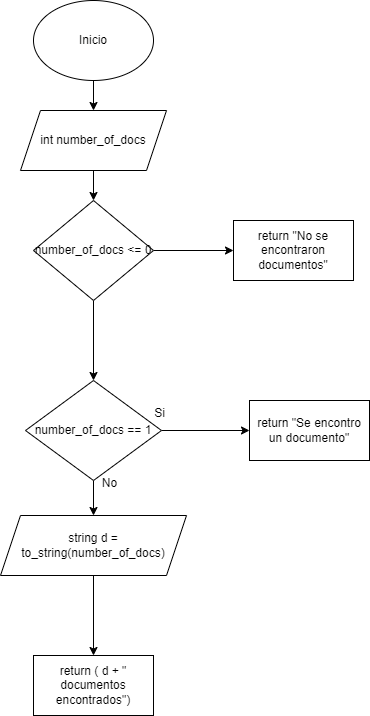

The diagram above was exported from draw.io. Its source (the exported page's mxGraphModel, read from the mxfile embedded in the PNG):
<mxGraphModel dx="546" dy="597" grid="1" gridSize="10" guides="1" tooltips="1" connect="1" arrows="1" fold="1" page="1" pageScale="1" pageWidth="827" pageHeight="1169" math="0" shadow="0">
  <root>
    <mxCell id="0" />
    <mxCell id="1" parent="0" />
    <mxCell id="AMebATFd8I8biFb11Y9r-3" value="" style="edgeStyle=orthogonalEdgeStyle;rounded=0;orthogonalLoop=1;jettySize=auto;html=1;" edge="1" parent="1" source="AMebATFd8I8biFb11Y9r-1" target="AMebATFd8I8biFb11Y9r-2">
      <mxGeometry relative="1" as="geometry" />
    </mxCell>
    <mxCell id="AMebATFd8I8biFb11Y9r-1" value="Inicio" style="ellipse;whiteSpace=wrap;html=1;" vertex="1" parent="1">
      <mxGeometry x="354" y="40" width="120" height="80" as="geometry" />
    </mxCell>
    <mxCell id="AMebATFd8I8biFb11Y9r-5" value="" style="edgeStyle=orthogonalEdgeStyle;rounded=0;orthogonalLoop=1;jettySize=auto;html=1;" edge="1" parent="1" source="AMebATFd8I8biFb11Y9r-2" target="AMebATFd8I8biFb11Y9r-4">
      <mxGeometry relative="1" as="geometry" />
    </mxCell>
    <mxCell id="AMebATFd8I8biFb11Y9r-2" value="int number_of_docs" style="shape=parallelogram;perimeter=parallelogramPerimeter;whiteSpace=wrap;html=1;fixedSize=1;" vertex="1" parent="1">
      <mxGeometry x="341" y="150" width="146" height="60" as="geometry" />
    </mxCell>
    <mxCell id="AMebATFd8I8biFb11Y9r-7" value="" style="edgeStyle=orthogonalEdgeStyle;rounded=0;orthogonalLoop=1;jettySize=auto;html=1;" edge="1" parent="1" source="AMebATFd8I8biFb11Y9r-4" target="AMebATFd8I8biFb11Y9r-6">
      <mxGeometry relative="1" as="geometry" />
    </mxCell>
    <mxCell id="AMebATFd8I8biFb11Y9r-9" value="" style="edgeStyle=orthogonalEdgeStyle;rounded=0;orthogonalLoop=1;jettySize=auto;html=1;" edge="1" parent="1" source="AMebATFd8I8biFb11Y9r-4" target="AMebATFd8I8biFb11Y9r-8">
      <mxGeometry relative="1" as="geometry" />
    </mxCell>
    <mxCell id="AMebATFd8I8biFb11Y9r-4" value="number_of_docs &amp;lt;= 0" style="rhombus;whiteSpace=wrap;html=1;" vertex="1" parent="1">
      <mxGeometry x="354" y="240" width="120" height="100" as="geometry" />
    </mxCell>
    <mxCell id="AMebATFd8I8biFb11Y9r-6" value="return &quot;No se encontraron documentos&quot;" style="whiteSpace=wrap;html=1;" vertex="1" parent="1">
      <mxGeometry x="554" y="260" width="120" height="60" as="geometry" />
    </mxCell>
    <mxCell id="AMebATFd8I8biFb11Y9r-11" value="" style="edgeStyle=orthogonalEdgeStyle;rounded=0;orthogonalLoop=1;jettySize=auto;html=1;" edge="1" parent="1" source="AMebATFd8I8biFb11Y9r-8" target="AMebATFd8I8biFb11Y9r-10">
      <mxGeometry relative="1" as="geometry" />
    </mxCell>
    <mxCell id="AMebATFd8I8biFb11Y9r-15" value="" style="edgeStyle=orthogonalEdgeStyle;rounded=0;orthogonalLoop=1;jettySize=auto;html=1;" edge="1" parent="1" source="AMebATFd8I8biFb11Y9r-8" target="AMebATFd8I8biFb11Y9r-14">
      <mxGeometry relative="1" as="geometry" />
    </mxCell>
    <mxCell id="AMebATFd8I8biFb11Y9r-8" value="number_of_docs == 1" style="rhombus;whiteSpace=wrap;html=1;" vertex="1" parent="1">
      <mxGeometry x="346" y="420" width="136" height="100" as="geometry" />
    </mxCell>
    <mxCell id="AMebATFd8I8biFb11Y9r-10" value="return &quot;Se encontro un documento&quot;" style="whiteSpace=wrap;html=1;" vertex="1" parent="1">
      <mxGeometry x="570" y="440" width="120" height="60" as="geometry" />
    </mxCell>
    <mxCell id="AMebATFd8I8biFb11Y9r-17" value="" style="edgeStyle=orthogonalEdgeStyle;rounded=0;orthogonalLoop=1;jettySize=auto;html=1;" edge="1" parent="1" source="AMebATFd8I8biFb11Y9r-14" target="AMebATFd8I8biFb11Y9r-16">
      <mxGeometry relative="1" as="geometry" />
    </mxCell>
    <mxCell id="AMebATFd8I8biFb11Y9r-14" value="string d = to_string(number_of_docs)" style="shape=parallelogram;perimeter=parallelogramPerimeter;whiteSpace=wrap;html=1;fixedSize=1;" vertex="1" parent="1">
      <mxGeometry x="321" y="555" width="186" height="60" as="geometry" />
    </mxCell>
    <mxCell id="AMebATFd8I8biFb11Y9r-16" value="return ( d + &quot; documentos encontrados&quot;)" style="whiteSpace=wrap;html=1;" vertex="1" parent="1">
      <mxGeometry x="354" y="695" width="120" height="60" as="geometry" />
    </mxCell>
    <mxCell id="AMebATFd8I8biFb11Y9r-18" value="No" style="text;html=1;align=center;verticalAlign=middle;resizable=0;points=[];autosize=1;strokeColor=none;fillColor=none;" vertex="1" parent="1">
      <mxGeometry x="410" y="508" width="40" height="30" as="geometry" />
    </mxCell>
    <mxCell id="AMebATFd8I8biFb11Y9r-19" value="Si" style="text;html=1;align=center;verticalAlign=middle;resizable=0;points=[];autosize=1;strokeColor=none;fillColor=none;" vertex="1" parent="1">
      <mxGeometry x="465" y="438" width="30" height="30" as="geometry" />
    </mxCell>
  </root>
</mxGraphModel>